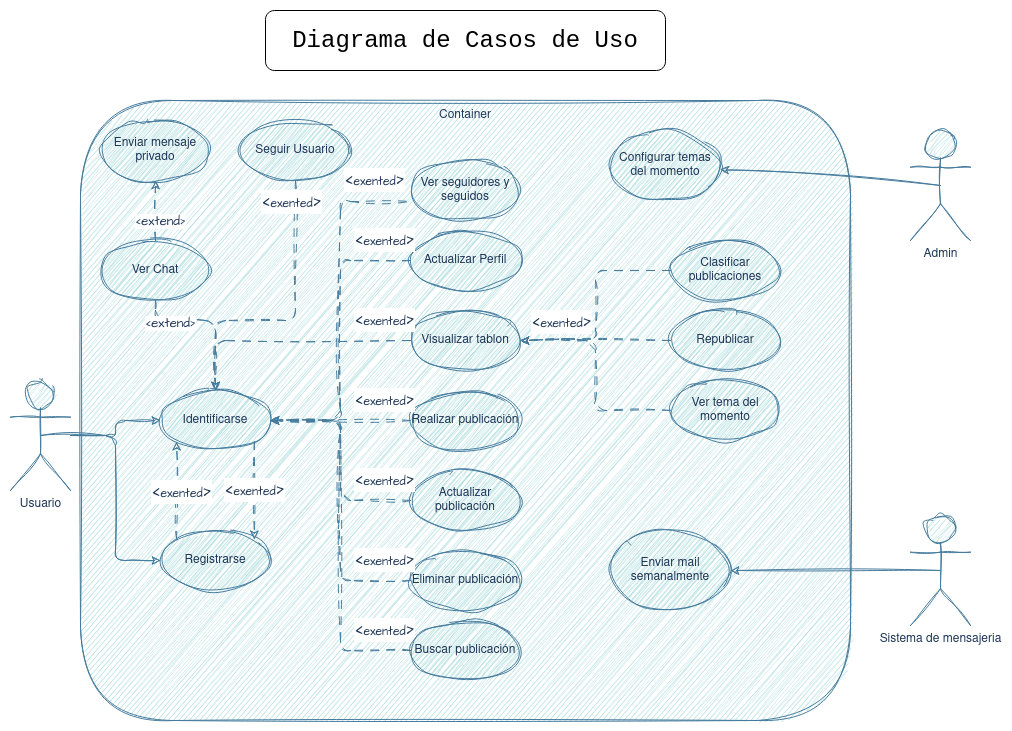

The diagram above was exported from draw.io. Its source (the exported page's mxGraphModel, read from the mxfile embedded in the PNG):
<mxGraphModel dx="1834" dy="2395" grid="1" gridSize="10" guides="1" tooltips="1" connect="1" arrows="1" fold="1" page="0" pageScale="1" pageWidth="850" pageHeight="1100" math="0" shadow="0">
  <root>
    <mxCell id="0" />
    <mxCell id="1" parent="0" />
    <mxCell id="2" value="" style="rounded=1;whiteSpace=wrap;html=1;fillColor=#A8DADC;labelBackgroundColor=none;strokeColor=#457B9D;fontColor=#1D3557;sketch=1;curveFitting=1;jiggle=2;" vertex="1" parent="1">
      <mxGeometry x="1160" y="260" width="770" height="620" as="geometry" />
    </mxCell>
    <mxCell id="3" value="Container" style="text;html=1;strokeColor=none;fillColor=none;align=center;verticalAlign=middle;whiteSpace=wrap;rounded=1;labelBackgroundColor=none;fontColor=#1D3557;sketch=1;curveFitting=1;jiggle=2;" vertex="1" parent="1">
      <mxGeometry x="1515" y="260" width="60" height="30" as="geometry" />
    </mxCell>
    <mxCell id="4" style="edgeStyle=orthogonalEdgeStyle;rounded=1;orthogonalLoop=1;jettySize=auto;html=1;exitX=0.5;exitY=0.5;exitDx=0;exitDy=0;exitPerimeter=0;labelBackgroundColor=none;strokeColor=#457B9D;fontColor=default;sketch=1;curveFitting=1;jiggle=2;" edge="1" source="5" target="17" parent="1">
      <mxGeometry relative="1" as="geometry">
        <Array as="points">
          <mxPoint x="1195" y="595" />
          <mxPoint x="1195" y="720" />
        </Array>
      </mxGeometry>
    </mxCell>
    <mxCell id="5" value="&lt;div&gt;Usuario&lt;/div&gt;" style="shape=umlActor;verticalLabelPosition=bottom;verticalAlign=top;html=1;outlineConnect=0;rounded=1;labelBackgroundColor=none;fillColor=#A8DADC;strokeColor=#457B9D;fontColor=#1D3557;sketch=1;curveFitting=1;jiggle=2;" vertex="1" parent="1">
      <mxGeometry x="1090" y="540" width="60" height="110" as="geometry" />
    </mxCell>
    <mxCell id="6" style="rounded=1;orthogonalLoop=1;jettySize=auto;html=1;exitX=0.5;exitY=0.5;exitDx=0;exitDy=0;exitPerimeter=0;entryX=1;entryY=0.5;entryDx=0;entryDy=0;labelBackgroundColor=none;strokeColor=#457B9D;fontColor=default;sketch=1;curveFitting=1;jiggle=2;" edge="1" source="7" target="33" parent="1">
      <mxGeometry relative="1" as="geometry" />
    </mxCell>
    <mxCell id="7" value="Sistema de mensajeria" style="shape=umlActor;verticalLabelPosition=bottom;verticalAlign=top;html=1;outlineConnect=0;rounded=1;labelBackgroundColor=none;fillColor=#A8DADC;strokeColor=#457B9D;fontColor=#1D3557;sketch=1;curveFitting=1;jiggle=2;" vertex="1" parent="1">
      <mxGeometry x="1990" y="675" width="60" height="110" as="geometry" />
    </mxCell>
    <mxCell id="8" style="rounded=1;orthogonalLoop=1;jettySize=auto;html=1;exitX=0.5;exitY=0.5;exitDx=0;exitDy=0;exitPerimeter=0;labelBackgroundColor=none;strokeColor=#457B9D;fontColor=default;sketch=1;curveFitting=1;jiggle=2;" edge="1" source="9" target="37" parent="1">
      <mxGeometry relative="1" as="geometry" />
    </mxCell>
    <mxCell id="9" value="Admin" style="shape=umlActor;verticalLabelPosition=bottom;verticalAlign=top;html=1;outlineConnect=0;rounded=1;labelBackgroundColor=none;fillColor=#A8DADC;strokeColor=#457B9D;fontColor=#1D3557;sketch=1;curveFitting=1;jiggle=2;" vertex="1" parent="1">
      <mxGeometry x="1990" y="290" width="60" height="110" as="geometry" />
    </mxCell>
    <mxCell id="10" style="edgeStyle=orthogonalEdgeStyle;rounded=1;orthogonalLoop=1;jettySize=auto;html=1;exitX=0.5;exitY=1;exitDx=0;exitDy=0;startArrow=none;startFill=0;endArrow=classic;endFill=1;dashed=1;dashPattern=8 8;labelBackgroundColor=none;strokeColor=#457B9D;fontColor=default;sketch=1;curveFitting=1;jiggle=2;" edge="1" source="53" target="16" parent="1">
      <mxGeometry relative="1" as="geometry">
        <Array as="points">
          <mxPoint x="1235" y="480" />
          <mxPoint x="1295" y="480" />
        </Array>
      </mxGeometry>
    </mxCell>
    <mxCell id="11" value="Enviar mensaje privado" style="ellipse;whiteSpace=wrap;html=1;rounded=1;labelBackgroundColor=none;fillColor=#A8DADC;strokeColor=#457B9D;fontColor=#1D3557;sketch=1;curveFitting=1;jiggle=2;" vertex="1" parent="1">
      <mxGeometry x="1180" y="280" width="110" height="60" as="geometry" />
    </mxCell>
    <mxCell id="12" style="edgeStyle=orthogonalEdgeStyle;rounded=1;orthogonalLoop=1;jettySize=auto;html=1;startArrow=none;startFill=0;endArrow=classic;endFill=1;dashed=1;dashPattern=8 8;labelBackgroundColor=none;strokeColor=#457B9D;fontColor=default;sketch=1;curveFitting=1;jiggle=2;" edge="1" source="13" target="16" parent="1">
      <mxGeometry relative="1" as="geometry">
        <Array as="points">
          <mxPoint x="1375" y="480" />
          <mxPoint x="1295" y="480" />
        </Array>
      </mxGeometry>
    </mxCell>
    <mxCell id="13" value="Seguir Usuario" style="ellipse;whiteSpace=wrap;html=1;rounded=1;labelBackgroundColor=none;fillColor=#A8DADC;strokeColor=#457B9D;fontColor=#1D3557;sketch=1;curveFitting=1;jiggle=2;" vertex="1" parent="1">
      <mxGeometry x="1320" y="280" width="110" height="60" as="geometry" />
    </mxCell>
    <mxCell id="14" style="edgeStyle=orthogonalEdgeStyle;rounded=1;orthogonalLoop=1;jettySize=auto;html=1;startArrow=classic;startFill=1;endArrow=none;endFill=0;labelBackgroundColor=none;strokeColor=#457B9D;fontColor=default;sketch=1;curveFitting=1;jiggle=2;" edge="1" source="16" target="5" parent="1">
      <mxGeometry relative="1" as="geometry" />
    </mxCell>
    <mxCell id="15" style="edgeStyle=orthogonalEdgeStyle;rounded=1;orthogonalLoop=1;jettySize=auto;html=1;exitX=1;exitY=0.5;exitDx=0;exitDy=0;entryX=0;entryY=0.683;entryDx=0;entryDy=0;entryPerimeter=0;endArrow=none;endFill=0;dashed=1;dashPattern=8 8;labelBackgroundColor=none;strokeColor=#457B9D;fontColor=default;sketch=1;curveFitting=1;jiggle=2;" edge="1" source="16" target="18" parent="1">
      <mxGeometry relative="1" as="geometry" />
    </mxCell>
    <mxCell id="16" value="Identificarse" style="ellipse;whiteSpace=wrap;html=1;rounded=1;labelBackgroundColor=none;fillColor=#A8DADC;strokeColor=#457B9D;fontColor=#1D3557;sketch=1;curveFitting=1;jiggle=2;" vertex="1" parent="1">
      <mxGeometry x="1240" y="550" width="110" height="60" as="geometry" />
    </mxCell>
    <mxCell id="17" value="Registrarse" style="ellipse;whiteSpace=wrap;html=1;rounded=1;labelBackgroundColor=none;fillColor=#A8DADC;strokeColor=#457B9D;fontColor=#1D3557;sketch=1;curveFitting=1;jiggle=2;" vertex="1" parent="1">
      <mxGeometry x="1240" y="690" width="110" height="60" as="geometry" />
    </mxCell>
    <mxCell id="18" value="Ver seguidores y seguidos" style="ellipse;whiteSpace=wrap;html=1;rounded=1;labelBackgroundColor=none;fillColor=#A8DADC;strokeColor=#457B9D;fontColor=#1D3557;sketch=1;curveFitting=1;jiggle=2;" vertex="1" parent="1">
      <mxGeometry x="1490" y="320" width="110" height="60" as="geometry" />
    </mxCell>
    <mxCell id="19" style="edgeStyle=orthogonalEdgeStyle;rounded=1;orthogonalLoop=1;jettySize=auto;html=1;entryX=1;entryY=0.5;entryDx=0;entryDy=0;dashed=1;dashPattern=8 8;labelBackgroundColor=none;strokeColor=#457B9D;fontColor=default;sketch=1;curveFitting=1;jiggle=2;" edge="1" source="20" target="16" parent="1">
      <mxGeometry relative="1" as="geometry" />
    </mxCell>
    <mxCell id="20" value="Actualizar Perfil" style="ellipse;whiteSpace=wrap;html=1;rounded=1;labelBackgroundColor=none;fillColor=#A8DADC;strokeColor=#457B9D;fontColor=#1D3557;sketch=1;curveFitting=1;jiggle=2;" vertex="1" parent="1">
      <mxGeometry x="1490" y="390" width="110" height="60" as="geometry" />
    </mxCell>
    <mxCell id="21" style="edgeStyle=orthogonalEdgeStyle;rounded=1;orthogonalLoop=1;jettySize=auto;html=1;dashed=1;dashPattern=8 8;labelBackgroundColor=none;strokeColor=#457B9D;fontColor=default;sketch=1;curveFitting=1;jiggle=2;" edge="1" source="22" target="16" parent="1">
      <mxGeometry relative="1" as="geometry" />
    </mxCell>
    <mxCell id="22" value="Visualizar tablon" style="ellipse;whiteSpace=wrap;html=1;rounded=1;labelBackgroundColor=none;fillColor=#A8DADC;strokeColor=#457B9D;fontColor=#1D3557;sketch=1;curveFitting=1;jiggle=2;" vertex="1" parent="1">
      <mxGeometry x="1490" y="470" width="110" height="60" as="geometry" />
    </mxCell>
    <mxCell id="23" style="edgeStyle=orthogonalEdgeStyle;rounded=1;orthogonalLoop=1;jettySize=auto;html=1;entryX=1;entryY=0.5;entryDx=0;entryDy=0;dashed=1;dashPattern=8 8;labelBackgroundColor=none;strokeColor=#457B9D;fontColor=default;sketch=1;curveFitting=1;jiggle=2;" edge="1" source="24" target="16" parent="1">
      <mxGeometry relative="1" as="geometry" />
    </mxCell>
    <mxCell id="24" value="Actualizar publicación" style="ellipse;whiteSpace=wrap;html=1;rounded=1;labelBackgroundColor=none;fillColor=#A8DADC;strokeColor=#457B9D;fontColor=#1D3557;sketch=1;curveFitting=1;jiggle=2;" vertex="1" parent="1">
      <mxGeometry x="1490" y="630" width="110" height="60" as="geometry" />
    </mxCell>
    <mxCell id="25" style="edgeStyle=orthogonalEdgeStyle;rounded=1;orthogonalLoop=1;jettySize=auto;html=1;entryX=1;entryY=0.5;entryDx=0;entryDy=0;dashed=1;dashPattern=8 8;labelBackgroundColor=none;strokeColor=#457B9D;fontColor=default;sketch=1;curveFitting=1;jiggle=2;" edge="1" source="26" target="16" parent="1">
      <mxGeometry relative="1" as="geometry" />
    </mxCell>
    <mxCell id="26" value="Realizar publicación" style="ellipse;whiteSpace=wrap;html=1;rounded=1;labelBackgroundColor=none;fillColor=#A8DADC;strokeColor=#457B9D;fontColor=#1D3557;sketch=1;curveFitting=1;jiggle=2;" vertex="1" parent="1">
      <mxGeometry x="1490" y="550" width="110" height="60" as="geometry" />
    </mxCell>
    <mxCell id="27" style="edgeStyle=orthogonalEdgeStyle;rounded=1;orthogonalLoop=1;jettySize=auto;html=1;entryX=1;entryY=0.5;entryDx=0;entryDy=0;dashed=1;dashPattern=8 8;strokeColor=#457B9D;labelBackgroundColor=none;fontColor=default;sketch=1;curveFitting=1;jiggle=2;" edge="1" source="28" target="16" parent="1">
      <mxGeometry relative="1" as="geometry" />
    </mxCell>
    <mxCell id="28" value="Eliminar publicación" style="ellipse;whiteSpace=wrap;html=1;rounded=1;labelBackgroundColor=none;fillColor=#A8DADC;strokeColor=#457B9D;fontColor=#1D3557;sketch=1;curveFitting=1;jiggle=2;" vertex="1" parent="1">
      <mxGeometry x="1490" y="710" width="110" height="60" as="geometry" />
    </mxCell>
    <mxCell id="29" style="edgeStyle=orthogonalEdgeStyle;rounded=1;orthogonalLoop=1;jettySize=auto;html=1;dashed=1;dashPattern=8 8;labelBackgroundColor=none;strokeColor=#457B9D;fontColor=default;sketch=1;curveFitting=1;jiggle=2;" edge="1" source="30" target="22" parent="1">
      <mxGeometry relative="1" as="geometry" />
    </mxCell>
    <mxCell id="30" value="Republicar" style="ellipse;whiteSpace=wrap;html=1;rounded=1;labelBackgroundColor=none;fillColor=#A8DADC;strokeColor=#457B9D;fontColor=#1D3557;sketch=1;curveFitting=1;jiggle=2;" vertex="1" parent="1">
      <mxGeometry x="1750" y="470" width="110" height="60" as="geometry" />
    </mxCell>
    <mxCell id="31" style="edgeStyle=orthogonalEdgeStyle;rounded=1;orthogonalLoop=1;jettySize=auto;html=1;entryX=1;entryY=0.5;entryDx=0;entryDy=0;dashed=1;dashPattern=8 8;labelBackgroundColor=none;strokeColor=#457B9D;fontColor=default;sketch=1;curveFitting=1;jiggle=2;" edge="1" source="32" target="22" parent="1">
      <mxGeometry relative="1" as="geometry" />
    </mxCell>
    <mxCell id="32" value="Ver tema del momento" style="ellipse;whiteSpace=wrap;html=1;rounded=1;labelBackgroundColor=none;fillColor=#A8DADC;strokeColor=#457B9D;fontColor=#1D3557;sketch=1;curveFitting=1;jiggle=2;" vertex="1" parent="1">
      <mxGeometry x="1750" y="540" width="110" height="60" as="geometry" />
    </mxCell>
    <mxCell id="33" value="Enviar mail semanalmente" style="ellipse;whiteSpace=wrap;html=1;rounded=1;labelBackgroundColor=none;fillColor=#A8DADC;strokeColor=#457B9D;fontColor=#1D3557;sketch=1;curveFitting=1;jiggle=2;" vertex="1" parent="1">
      <mxGeometry x="1690" y="690" width="120" height="80" as="geometry" />
    </mxCell>
    <mxCell id="34" style="edgeStyle=orthogonalEdgeStyle;rounded=1;orthogonalLoop=1;jettySize=auto;html=1;exitX=0;exitY=0.5;exitDx=0;exitDy=0;entryX=1;entryY=0.5;entryDx=0;entryDy=0;dashed=1;dashPattern=8 8;labelBackgroundColor=none;strokeColor=#457B9D;fontColor=default;sketch=1;curveFitting=1;jiggle=2;" edge="1" source="36" target="22" parent="1">
      <mxGeometry relative="1" as="geometry" />
    </mxCell>
    <mxCell id="35" value="&amp;lt;&lt;font style=&quot;font-size: 12px;&quot;&gt;exented&lt;/font&gt;&amp;gt;" style="edgeLabel;html=1;align=center;verticalAlign=middle;resizable=0;points=[];fontSize=20;fontFamily=Architects Daughter;fontColor=#1D3557;rounded=1;sketch=1;curveFitting=1;jiggle=2;" vertex="1" connectable="0" parent="34">
      <mxGeometry x="0.5909" y="-4" relative="1" as="geometry">
        <mxPoint x="-5" y="-16" as="offset" />
      </mxGeometry>
    </mxCell>
    <mxCell id="36" value="Clasificar publicaciones" style="ellipse;whiteSpace=wrap;html=1;rounded=1;labelBackgroundColor=none;fillColor=#A8DADC;strokeColor=#457B9D;fontColor=#1D3557;sketch=1;curveFitting=1;jiggle=2;" vertex="1" parent="1">
      <mxGeometry x="1750" y="400" width="110" height="60" as="geometry" />
    </mxCell>
    <mxCell id="37" value="Configurar temas del momento" style="ellipse;whiteSpace=wrap;html=1;rounded=1;labelBackgroundColor=none;fillColor=#A8DADC;strokeColor=#457B9D;fontColor=#1D3557;sketch=1;curveFitting=1;jiggle=2;" vertex="1" parent="1">
      <mxGeometry x="1690" y="290" width="110" height="70" as="geometry" />
    </mxCell>
    <mxCell id="38" value="" style="endArrow=classic;html=1;rounded=1;entryX=1;entryY=0;entryDx=0;entryDy=0;exitX=1;exitY=1;exitDx=0;exitDy=0;dashed=1;dashPattern=8 8;labelBackgroundColor=none;strokeColor=#457B9D;fontColor=default;sketch=1;curveFitting=1;jiggle=2;" edge="1" source="16" target="17" parent="1">
      <mxGeometry width="50" height="50" relative="1" as="geometry">
        <mxPoint x="1272" y="633" as="sourcePoint" />
        <mxPoint x="1273" y="572" as="targetPoint" />
      </mxGeometry>
    </mxCell>
    <mxCell id="39" value="" style="endArrow=classic;html=1;rounded=1;entryX=0;entryY=1;entryDx=0;entryDy=0;exitX=0;exitY=0;exitDx=0;exitDy=0;dashed=1;dashPattern=8 8;labelBackgroundColor=none;strokeColor=#457B9D;fontColor=default;sketch=1;curveFitting=1;jiggle=2;" edge="1" source="17" target="16" parent="1">
      <mxGeometry width="50" height="50" relative="1" as="geometry">
        <mxPoint x="1250" y="620" as="sourcePoint" />
        <mxPoint x="1300" y="570" as="targetPoint" />
      </mxGeometry>
    </mxCell>
    <mxCell id="40" value="&amp;lt;&lt;font style=&quot;font-size: 12px;&quot;&gt;exented&lt;/font&gt;&amp;gt;" style="edgeLabel;html=1;align=center;verticalAlign=middle;resizable=0;points=[];fontSize=20;fontFamily=Architects Daughter;fontColor=#1D3557;rounded=1;sketch=1;curveFitting=1;jiggle=2;" vertex="1" connectable="0" parent="1">
      <mxGeometry x="1370" y="360" as="geometry" />
    </mxCell>
    <mxCell id="41" value="&amp;lt;&lt;font style=&quot;font-size: 12px;&quot;&gt;exented&lt;/font&gt;&amp;gt;" style="edgeLabel;html=1;align=center;verticalAlign=middle;resizable=0;points=[];fontSize=20;fontFamily=Architects Daughter;fontColor=#1D3557;rounded=1;sketch=1;curveFitting=1;jiggle=2;" vertex="1" connectable="0" parent="1">
      <mxGeometry x="1260" y="650" as="geometry" />
    </mxCell>
    <mxCell id="42" value="&amp;lt;&lt;font style=&quot;font-size: 12px;&quot;&gt;exented&lt;/font&gt;&amp;gt;" style="edgeLabel;html=1;align=center;verticalAlign=middle;resizable=0;points=[];fontSize=20;fontFamily=Architects Daughter;fontColor=#1D3557;rounded=1;sketch=1;curveFitting=1;jiggle=2;" vertex="1" connectable="0" parent="1">
      <mxGeometry x="1260" y="660" as="geometry">
        <mxPoint x="73" y="-12" as="offset" />
      </mxGeometry>
    </mxCell>
    <mxCell id="43" value="&amp;lt;&lt;font style=&quot;font-size: 12px;&quot;&gt;exented&lt;/font&gt;&amp;gt;" style="edgeLabel;html=1;align=center;verticalAlign=middle;resizable=0;points=[];fontSize=20;fontFamily=Architects Daughter;fontColor=#1D3557;rounded=1;sketch=1;curveFitting=1;jiggle=2;" vertex="1" connectable="0" parent="1">
      <mxGeometry x="1390" y="570" as="geometry">
        <mxPoint x="73" y="-12" as="offset" />
      </mxGeometry>
    </mxCell>
    <mxCell id="44" value="&amp;lt;&lt;font style=&quot;font-size: 12px;&quot;&gt;exented&lt;/font&gt;&amp;gt;" style="edgeLabel;html=1;align=center;verticalAlign=middle;resizable=0;points=[];fontSize=20;fontFamily=Architects Daughter;fontColor=#1D3557;rounded=1;sketch=1;curveFitting=1;jiggle=2;" vertex="1" connectable="0" parent="1">
      <mxGeometry x="1390" y="650" as="geometry">
        <mxPoint x="73" y="-12" as="offset" />
      </mxGeometry>
    </mxCell>
    <mxCell id="45" value="&amp;lt;&lt;font style=&quot;font-size: 12px;&quot;&gt;exented&lt;/font&gt;&amp;gt;" style="edgeLabel;html=1;align=center;verticalAlign=middle;resizable=0;points=[];fontSize=20;fontFamily=Architects Daughter;fontColor=#1D3557;rounded=1;sketch=1;curveFitting=1;jiggle=2;" vertex="1" connectable="0" parent="1">
      <mxGeometry x="1390" y="800" as="geometry">
        <mxPoint x="73" y="-12" as="offset" />
      </mxGeometry>
    </mxCell>
    <mxCell id="46" value="&amp;lt;&lt;font style=&quot;font-size: 12px;&quot;&gt;exented&lt;/font&gt;&amp;gt;" style="edgeLabel;html=1;align=center;verticalAlign=middle;resizable=0;points=[];fontSize=20;fontFamily=Architects Daughter;fontColor=#1D3557;rounded=1;sketch=1;curveFitting=1;jiggle=2;" vertex="1" connectable="0" parent="1">
      <mxGeometry x="1390" y="490" as="geometry">
        <mxPoint x="73" y="-12" as="offset" />
      </mxGeometry>
    </mxCell>
    <mxCell id="47" value="&amp;lt;&lt;font style=&quot;font-size: 12px;&quot;&gt;exented&lt;/font&gt;&amp;gt;" style="edgeLabel;html=1;align=center;verticalAlign=middle;resizable=0;points=[];fontSize=20;fontFamily=Architects Daughter;fontColor=#1D3557;rounded=1;sketch=1;curveFitting=1;jiggle=2;" vertex="1" connectable="0" parent="1">
      <mxGeometry x="1390" y="410" as="geometry">
        <mxPoint x="73" y="-12" as="offset" />
      </mxGeometry>
    </mxCell>
    <mxCell id="48" value="&amp;lt;&lt;font style=&quot;font-size: 12px;&quot;&gt;exented&lt;/font&gt;&amp;gt;" style="edgeLabel;html=1;align=center;verticalAlign=middle;resizable=0;points=[];fontSize=20;fontFamily=Architects Daughter;fontColor=#1D3557;rounded=1;sketch=1;curveFitting=1;jiggle=2;" vertex="1" connectable="0" parent="1">
      <mxGeometry x="1380" y="350" as="geometry">
        <mxPoint x="73" y="-12" as="offset" />
      </mxGeometry>
    </mxCell>
    <mxCell id="49" style="edgeStyle=orthogonalEdgeStyle;rounded=1;hachureGap=4;orthogonalLoop=1;jettySize=auto;html=1;entryX=1;entryY=0.5;entryDx=0;entryDy=0;strokeColor=#457B9D;fontFamily=Architects Daughter;fontSource=https%3A%2F%2Ffonts.googleapis.com%2Fcss%3Ffamily%3DArchitects%2BDaughter;fontSize=16;fontColor=#1D3557;fillColor=#A8DADC;dashed=1;dashPattern=8 8;sketch=1;curveFitting=1;jiggle=2;" edge="1" source="50" target="16" parent="1">
      <mxGeometry relative="1" as="geometry" />
    </mxCell>
    <mxCell id="50" value="Buscar publicación" style="ellipse;whiteSpace=wrap;html=1;rounded=1;labelBackgroundColor=none;fillColor=#A8DADC;strokeColor=#457B9D;fontColor=#1D3557;sketch=1;curveFitting=1;jiggle=2;" vertex="1" parent="1">
      <mxGeometry x="1490" y="780" width="110" height="60" as="geometry" />
    </mxCell>
    <mxCell id="51" value="&amp;lt;&lt;font style=&quot;font-size: 12px;&quot;&gt;exented&lt;/font&gt;&amp;gt;" style="edgeLabel;html=1;align=center;verticalAlign=middle;resizable=0;points=[];fontSize=20;fontFamily=Architects Daughter;fontColor=#1D3557;rounded=1;sketch=1;curveFitting=1;jiggle=2;" vertex="1" connectable="0" parent="1">
      <mxGeometry x="1390" y="730" as="geometry">
        <mxPoint x="73" y="-12" as="offset" />
      </mxGeometry>
    </mxCell>
    <mxCell id="52" value="&lt;font style=&quot;font-size: 24px;&quot;&gt;Diagrama de Casos de Uso&lt;/font&gt;" style="rounded=1;whiteSpace=wrap;html=1;hachureGap=4;fontFamily=Courier New;fontSize=20;glass=0;shadow=0;" vertex="1" parent="1">
      <mxGeometry x="1345" y="170" width="400" height="60" as="geometry" />
    </mxCell>
    <mxCell id="53" value="Ver Chat" style="ellipse;whiteSpace=wrap;html=1;rounded=1;labelBackgroundColor=none;fillColor=#A8DADC;strokeColor=#457B9D;fontColor=#1D3557;sketch=1;curveFitting=1;jiggle=2;" vertex="1" parent="1">
      <mxGeometry x="1180" y="400" width="110" height="60" as="geometry" />
    </mxCell>
    <mxCell id="54" value="" style="endArrow=classic;html=1;rounded=1;dashed=1;dashPattern=8 8;labelBackgroundColor=none;strokeColor=#457B9D;fontColor=default;sketch=1;curveFitting=1;jiggle=2;" edge="1" source="53" target="11" parent="1">
      <mxGeometry width="50" height="50" relative="1" as="geometry">
        <mxPoint x="1236" y="409" as="sourcePoint" />
        <mxPoint x="1236" y="311" as="targetPoint" />
      </mxGeometry>
    </mxCell>
    <mxCell id="55" value="&amp;lt;extend&amp;gt;" style="edgeLabel;html=1;align=center;verticalAlign=middle;resizable=0;points=[];fontSize=13;fontFamily=Architects Daughter;fontColor=#1D3557;rounded=1;sketch=1;curveFitting=1;jiggle=2;" connectable="0" vertex="1" parent="54">
      <mxGeometry x="-0.3333" y="-4" relative="1" as="geometry">
        <mxPoint as="offset" />
      </mxGeometry>
    </mxCell>
    <mxCell id="56" value="&amp;lt;extend&amp;gt;" style="edgeLabel;html=1;align=center;verticalAlign=middle;resizable=0;points=[];fontSize=13;fontFamily=Architects Daughter;fontColor=#1D3557;rounded=1;sketch=1;curveFitting=1;jiggle=2;" connectable="0" vertex="1" parent="1">
      <mxGeometry x="1249" y="482" as="geometry" />
    </mxCell>
  </root>
</mxGraphModel>